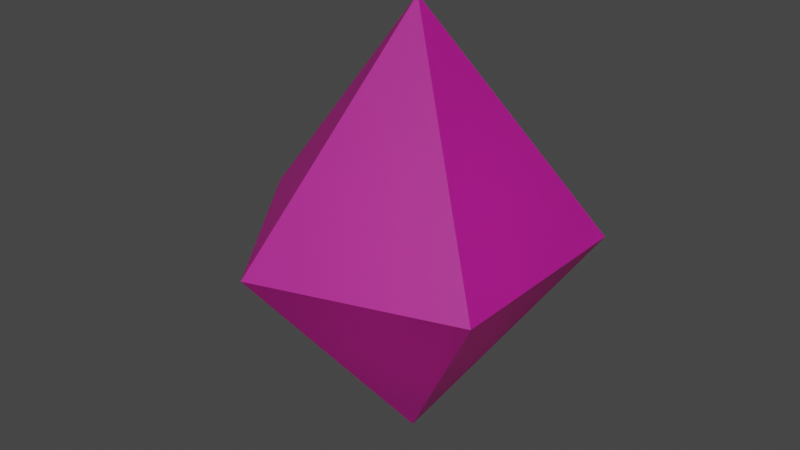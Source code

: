 # Source: reward.blend  (saved by Blender 2.91.10; exported with 4.5.12 LTS)
import bpy
from mathutils import Matrix  # noqa: F401  (used for matrix-valued properties, if any)

bpy.ops.wm.read_factory_settings(use_empty=True)
scene = bpy.context.scene
scene.name = 'Scene'

# ---- collections
col_collection = bpy.data.collections.new('Collection'); scene.collection.children.link(col_collection)

# ---- materials (node trees are filled in below, after node groups)
mat_material = bpy.data.materials.new('Material')

# ---- material node trees
mat_material.use_nodes = True; mat_material.node_tree.nodes.clear()
_N = mat_material.node_tree.nodes; _L = mat_material.node_tree.links
n0 = _N.new('ShaderNodeBsdfPrincipled'); n0.name = 'Principled BSDF'; n0.location = (10, 300)
n0.distribution = 'GGX'
n0.subsurface_method = 'BURLEY'
n0.inputs[0].default_value = (0.8, 0.01185, 0.4683, 1.0)
n0.inputs[2].default_value = 0.5125
n0.inputs[3].default_value = 1.45
n0.inputs[13].default_value = 0.6811
n0.inputs[18].default_value = 0.5042
n0.inputs[27].default_value = (0.0, 0.0, 0.0, 1.0)
n0.inputs[28].default_value = 1.0
n1 = _N.new('ShaderNodeOutputMaterial'); n1.name = 'Material Output'; n1.location = (300, 300)
_L.new(n0.outputs[0], n1.inputs[0])
n1.is_active_output = True

# ---- world
world_world = bpy.data.worlds.new('World'); scene.world = world_world
world_world.use_nodes = True; world_world.node_tree.nodes.clear()
_N = world_world.node_tree.nodes; _L = world_world.node_tree.links
n0 = _N.new('ShaderNodeOutputWorld'); n0.name = 'World Output'; n0.location = (300, 300)
n1 = _N.new('ShaderNodeBackground'); n1.name = 'Background'; n1.location = (10, 300)
n1.inputs[0].default_value = (0.05088, 0.05088, 0.05088, 1.0)
_L.new(n1.outputs[0], n0.inputs[0])
n0.is_active_output = True
world_world.color = (0.05088, 0.05088, 0.05088)
world_world.use_sun_shadow = False
world_world.sun_shadow_jitter_overblur = 0.0

# ---- meshes
me_icosphere = bpy.data.meshes.new('Icosphere')
me_icosphere.from_pydata([(0.0, 0.0, 0.0), (0.7236, -0.5257, 1.127), (-0.2764, -0.8506, 1.127), (-0.8944, 0.0, 1.127), (-0.2764, 0.8506, 1.127), (0.7236, 0.5257, 1.127), (-0.0001459, 0.0156, 2.261)], [], [(0, 1, 2), (1, 0, 5), (0, 2, 3), (0, 3, 4), (0, 4, 5), (2, 1, 6), (3, 2, 6), (4, 3, 6), (5, 4, 6), (1, 5, 6)])
_uv = me_icosphere.uv_layers.new(name='UVMap')
_uv.uv.foreach_set('vector', [0.8182, 0.0, 0.7273, 0.1575, 0.9091, 0.1575, 0.7273, 0.1575, 0.6364, 0.0, 0.5455, 0.1575, 0.09091, 0.0, 0.0, 0.1575, 0.1818, 0.1575, 0.2727, 0.0, 0.1818, 0.1575, 0.3636, 0.1575, 0.4545, 0.0, 0.3636, 0.1575, 0.5455, 0.1575, 0.8182, 0.3149, 0.6364, 0.3149, 0.7273, 0.4724, 1.0, 0.3149, 0.8182, 0.3149, 0.9091, 0.4724, 0.2727, 0.3149, 0.09091, 0.3149, 0.1818, 0.4724, 0.4545, 0.3149, 0.2727, 0.3149, 0.3636, 0.4724, 0.6364, 0.3149, 0.4545, 0.3149, 0.5455, 0.4724])
me_icosphere.materials.append(mat_material)
me_icosphere.use_remesh_fix_poles = True
me_icosphere.use_remesh_preserve_attributes = False
me_icosphere.use_mirror_vertex_groups = False
me_icosphere.update()

# ---- objects
ob_icosphere = bpy.data.objects.new('Icosphere', me_icosphere)

# ---- transforms, parenting, visibility, modifiers, constraints
ob_icosphere.location = (0.0, 0.0, 0.0)
ob_icosphere.lineart.crease_threshold = 0.0

# ---- collection membership
col_collection.objects.link(ob_icosphere)

# ---- scene / render settings (as saved in the file)
scene.frame_start = 1; scene.frame_end = 250; scene.frame_set(8)
scene.render.engine = 'CYCLES'
scene.render.image_settings.file_format = 'JPEG'
scene.render.image_settings.color_mode = 'RGB'
scene.render.image_settings.quality = 100
scene.cycles.use_denoising = False
scene.cycles.samples = 200
scene.cycles.sampling_pattern = 'TABULATED_SOBOL'
scene.cycles.use_adaptive_sampling = False
scene.cycles.use_light_tree = False
scene.view_settings.view_transform = 'Filmic'
bpy.context.view_layer.update()

# ---- added for rendering (the .blend has no active camera and no usable light): camera, sun
cam_auto = bpy.data.cameras.new('AutoCamera')
cam_auto.lens = 50.0
cam_auto.sensor_width = 36.0
cam_auto.clip_end = 1000.0
ob_auto_camera = bpy.data.objects.new('AutoCamera', cam_auto)
scene.collection.objects.link(ob_auto_camera)
ob_auto_camera.location = (2.93045, -3.61904, 3.54325)
ob_auto_camera.rotation_euler = (1.09748, -7.21219e-08, 0.694738)
scene.camera = ob_auto_camera
light_auto_sun = bpy.data.lights.new('AutoSun', 'SUN')
light_auto_sun.energy = 3.0
light_auto_sun.angle = 0.0523599
ob_auto_sun = bpy.data.objects.new('AutoSun', light_auto_sun)
scene.collection.objects.link(ob_auto_sun)
ob_auto_sun.rotation_euler = (0.872665, 0.174533, 0.523599)
bpy.context.view_layer.update()
